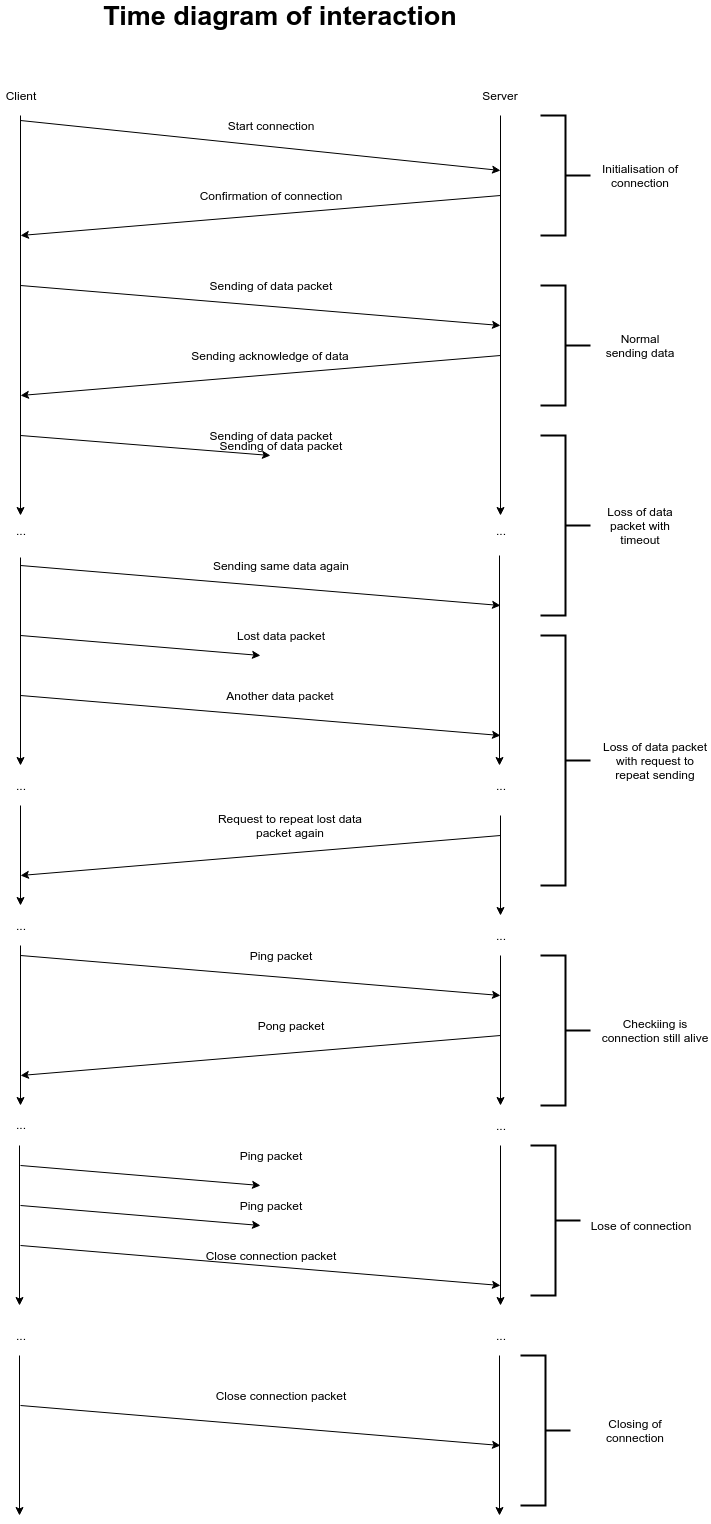

The diagram above was exported from draw.io. Its source (the exported page's mxGraphModel, read from the mxfile embedded in the PNG):
<mxGraphModel dx="1426" dy="708" grid="1" gridSize="10" guides="1" tooltips="1" connect="1" arrows="1" fold="1" page="1" pageScale="1" pageWidth="826" pageHeight="1169" background="#ffffff" math="0" shadow="0">
  <root>
    <mxCell id="0" />
    <mxCell id="1" parent="0" />
    <mxCell id="2" value="" style="endArrow=classic;html=1;" edge="1" parent="1">
      <mxGeometry width="50" height="50" relative="1" as="geometry">
        <mxPoint x="120" y="160" as="sourcePoint" />
        <mxPoint x="120" y="560" as="targetPoint" />
      </mxGeometry>
    </mxCell>
    <mxCell id="4" value="Server" style="text;html=1;strokeColor=none;fillColor=none;align=center;verticalAlign=middle;whiteSpace=wrap;" vertex="1" parent="1">
      <mxGeometry x="580" y="130" width="40" height="20" as="geometry" />
    </mxCell>
    <mxCell id="6" value="Client" style="text;html=1;strokeColor=none;fillColor=none;align=center;verticalAlign=middle;whiteSpace=wrap;" vertex="1" parent="1">
      <mxGeometry x="100" y="130" width="40" height="20" as="geometry" />
    </mxCell>
    <mxCell id="8" value="" style="endArrow=classic;html=1;" edge="1" parent="1">
      <mxGeometry width="50" height="50" relative="1" as="geometry">
        <mxPoint x="120" y="165" as="sourcePoint" />
        <mxPoint x="600" y="215" as="targetPoint" />
      </mxGeometry>
    </mxCell>
    <mxCell id="9" value="Start connection" style="text;html=1;strokeColor=none;fillColor=none;align=center;verticalAlign=middle;whiteSpace=wrap;" vertex="1" parent="1">
      <mxGeometry x="320" y="160" width="100" height="20" as="geometry" />
    </mxCell>
    <mxCell id="12" value="" style="endArrow=classic;html=1;" edge="1" parent="1">
      <mxGeometry width="50" height="50" relative="1" as="geometry">
        <mxPoint x="600" y="240" as="sourcePoint" />
        <mxPoint x="120" y="280" as="targetPoint" />
      </mxGeometry>
    </mxCell>
    <mxCell id="13" value="Confirmation of connection" style="text;html=1;strokeColor=none;fillColor=none;align=center;verticalAlign=middle;whiteSpace=wrap;" vertex="1" parent="1">
      <mxGeometry x="290" y="230" width="160" height="20" as="geometry" />
    </mxCell>
    <mxCell id="14" value="" style="endArrow=classic;html=1;" edge="1" parent="1">
      <mxGeometry width="50" height="50" relative="1" as="geometry">
        <mxPoint x="120" y="330" as="sourcePoint" />
        <mxPoint x="600" y="370" as="targetPoint" />
      </mxGeometry>
    </mxCell>
    <mxCell id="15" value="Sending of data packet" style="text;html=1;strokeColor=none;fillColor=none;align=center;verticalAlign=middle;whiteSpace=wrap;" vertex="1" parent="1">
      <mxGeometry x="285" y="320" width="170" height="20" as="geometry" />
    </mxCell>
    <mxCell id="16" value="" style="endArrow=classic;html=1;" edge="1" parent="1">
      <mxGeometry width="50" height="50" relative="1" as="geometry">
        <mxPoint x="600" y="400" as="sourcePoint" />
        <mxPoint x="120" y="440" as="targetPoint" />
      </mxGeometry>
    </mxCell>
    <mxCell id="17" value="Sending acknowledge of data" style="text;html=1;strokeColor=none;fillColor=none;align=center;verticalAlign=middle;whiteSpace=wrap;" vertex="1" parent="1">
      <mxGeometry x="280" y="390" width="180" height="20" as="geometry" />
    </mxCell>
    <mxCell id="18" value="" style="endArrow=classic;html=1;" edge="1" parent="1">
      <mxGeometry width="50" height="50" relative="1" as="geometry">
        <mxPoint x="120" y="480" as="sourcePoint" />
        <mxPoint x="370" y="500" as="targetPoint" />
      </mxGeometry>
    </mxCell>
    <mxCell id="19" value="Sending of data packet" style="text;html=1;strokeColor=none;fillColor=none;align=center;verticalAlign=middle;whiteSpace=wrap;" vertex="1" parent="1">
      <mxGeometry x="285" y="470" width="170" height="20" as="geometry" />
    </mxCell>
    <mxCell id="23" value="" style="strokeWidth=2;html=1;shape=mxgraph.flowchart.annotation_2;align=left;direction=west;" vertex="1" parent="1">
      <mxGeometry x="640" y="160" width="50" height="120" as="geometry" />
    </mxCell>
    <mxCell id="28" value="Normal sending data" style="text;html=1;strokeColor=none;fillColor=none;align=center;verticalAlign=middle;whiteSpace=wrap;" vertex="1" parent="1">
      <mxGeometry x="700" y="380" width="80" height="20" as="geometry" />
    </mxCell>
    <mxCell id="29" value="" style="strokeWidth=2;html=1;shape=mxgraph.flowchart.annotation_2;align=left;direction=west;" vertex="1" parent="1">
      <mxGeometry x="640" y="330" width="50" height="120" as="geometry" />
    </mxCell>
    <mxCell id="31" value="Initialisation of connection" style="text;html=1;strokeColor=none;fillColor=none;align=center;verticalAlign=middle;whiteSpace=wrap;" vertex="1" parent="1">
      <mxGeometry x="700" y="210" width="80" height="20" as="geometry" />
    </mxCell>
    <mxCell id="32" value="..." style="text;html=1;strokeColor=none;fillColor=none;align=center;verticalAlign=middle;whiteSpace=wrap;" vertex="1" parent="1">
      <mxGeometry x="580" y="565" width="40" height="20" as="geometry" />
    </mxCell>
    <mxCell id="33" value="" style="endArrow=classic;html=1;" edge="1" parent="1">
      <mxGeometry width="50" height="50" relative="1" as="geometry">
        <mxPoint x="600" y="160" as="sourcePoint" />
        <mxPoint x="600" y="560" as="targetPoint" />
      </mxGeometry>
    </mxCell>
    <mxCell id="34" value="..." style="text;html=1;strokeColor=none;fillColor=none;align=center;verticalAlign=middle;whiteSpace=wrap;" vertex="1" parent="1">
      <mxGeometry x="100" y="565" width="40" height="20" as="geometry" />
    </mxCell>
    <mxCell id="35" value="" style="endArrow=classic;html=1;" edge="1" parent="1">
      <mxGeometry width="50" height="50" relative="1" as="geometry">
        <mxPoint x="120" y="602" as="sourcePoint" />
        <mxPoint x="120" y="810" as="targetPoint" />
      </mxGeometry>
    </mxCell>
    <mxCell id="36" value="" style="endArrow=classic;html=1;" edge="1" parent="1">
      <mxGeometry width="50" height="50" relative="1" as="geometry">
        <mxPoint x="599" y="600" as="sourcePoint" />
        <mxPoint x="599" y="810" as="targetPoint" />
      </mxGeometry>
    </mxCell>
    <mxCell id="37" value="" style="endArrow=classic;html=1;" edge="1" parent="1">
      <mxGeometry width="50" height="50" relative="1" as="geometry">
        <mxPoint x="120" y="610" as="sourcePoint" />
        <mxPoint x="600" y="650" as="targetPoint" />
      </mxGeometry>
    </mxCell>
    <mxCell id="38" value="Sending same data again" style="text;html=1;strokeColor=none;fillColor=none;align=center;verticalAlign=middle;whiteSpace=wrap;" vertex="1" parent="1">
      <mxGeometry x="295" y="600" width="170" height="20" as="geometry" />
    </mxCell>
    <mxCell id="39" value="" style="strokeWidth=2;html=1;shape=mxgraph.flowchart.annotation_2;align=left;direction=west;" vertex="1" parent="1">
      <mxGeometry x="640" y="480" width="50" height="180" as="geometry" />
    </mxCell>
    <mxCell id="41" value="Loss of data packet with timeout" style="text;html=1;strokeColor=none;fillColor=none;align=center;verticalAlign=middle;whiteSpace=wrap;" vertex="1" parent="1">
      <mxGeometry x="700" y="560" width="80" height="20" as="geometry" />
    </mxCell>
    <mxCell id="42" value="Sending of data packet" style="text;html=1;strokeColor=none;fillColor=none;align=center;verticalAlign=middle;whiteSpace=wrap;" vertex="1" parent="1">
      <mxGeometry x="295" y="480" width="170" height="20" as="geometry" />
    </mxCell>
    <mxCell id="43" value="" style="endArrow=classic;html=1;" edge="1" parent="1">
      <mxGeometry width="50" height="50" relative="1" as="geometry">
        <mxPoint x="120" y="680" as="sourcePoint" />
        <mxPoint x="360" y="700" as="targetPoint" />
      </mxGeometry>
    </mxCell>
    <mxCell id="45" value="" style="endArrow=classic;html=1;" edge="1" parent="1">
      <mxGeometry width="50" height="50" relative="1" as="geometry">
        <mxPoint x="120" y="740" as="sourcePoint" />
        <mxPoint x="600" y="780" as="targetPoint" />
      </mxGeometry>
    </mxCell>
    <mxCell id="46" value="..." style="text;html=1;strokeColor=none;fillColor=none;align=center;verticalAlign=middle;whiteSpace=wrap;" vertex="1" parent="1">
      <mxGeometry x="100" y="820" width="40" height="20" as="geometry" />
    </mxCell>
    <mxCell id="47" value="..." style="text;html=1;strokeColor=none;fillColor=none;align=center;verticalAlign=middle;whiteSpace=wrap;" vertex="1" parent="1">
      <mxGeometry x="580" y="820" width="40" height="20" as="geometry" />
    </mxCell>
    <mxCell id="48" value="" style="endArrow=classic;html=1;" edge="1" parent="1">
      <mxGeometry width="50" height="50" relative="1" as="geometry">
        <mxPoint x="600" y="860" as="sourcePoint" />
        <mxPoint x="600" y="960" as="targetPoint" />
      </mxGeometry>
    </mxCell>
    <mxCell id="49" value="" style="endArrow=classic;html=1;" edge="1" parent="1">
      <mxGeometry width="50" height="50" relative="1" as="geometry">
        <mxPoint x="120" y="850" as="sourcePoint" />
        <mxPoint x="120" y="950" as="targetPoint" />
      </mxGeometry>
    </mxCell>
    <mxCell id="50" value="" style="endArrow=classic;html=1;" edge="1" parent="1">
      <mxGeometry width="50" height="50" relative="1" as="geometry">
        <mxPoint x="600" y="880" as="sourcePoint" />
        <mxPoint x="120" y="920" as="targetPoint" />
      </mxGeometry>
    </mxCell>
    <mxCell id="51" value="Lost data packet" style="text;html=1;strokeColor=none;fillColor=none;align=center;verticalAlign=middle;whiteSpace=wrap;" vertex="1" parent="1">
      <mxGeometry x="295" y="670" width="170" height="20" as="geometry" />
    </mxCell>
    <mxCell id="52" value="Another data packet" style="text;html=1;strokeColor=none;fillColor=none;align=center;verticalAlign=middle;whiteSpace=wrap;" vertex="1" parent="1">
      <mxGeometry x="295" y="730" width="170" height="20" as="geometry" />
    </mxCell>
    <mxCell id="53" value="Request to repeat lost data packet again" style="text;html=1;strokeColor=none;fillColor=none;align=center;verticalAlign=middle;whiteSpace=wrap;" vertex="1" parent="1">
      <mxGeometry x="305" y="860" width="170" height="20" as="geometry" />
    </mxCell>
    <mxCell id="54" value="" style="strokeWidth=2;html=1;shape=mxgraph.flowchart.annotation_2;align=left;direction=west;" vertex="1" parent="1">
      <mxGeometry x="640" y="680" width="50" height="250" as="geometry" />
    </mxCell>
    <mxCell id="55" value="Loss of data packet with request to repeat sending" style="text;html=1;strokeColor=none;fillColor=none;align=center;verticalAlign=middle;whiteSpace=wrap;" vertex="1" parent="1">
      <mxGeometry x="700" y="795" width="110" height="20" as="geometry" />
    </mxCell>
    <mxCell id="56" value="" style="endArrow=classic;html=1;" edge="1" parent="1">
      <mxGeometry width="50" height="50" relative="1" as="geometry">
        <mxPoint x="120" y="1000" as="sourcePoint" />
        <mxPoint x="600" y="1040" as="targetPoint" />
      </mxGeometry>
    </mxCell>
    <mxCell id="57" value="Ping packet" style="text;html=1;strokeColor=none;fillColor=none;align=center;verticalAlign=middle;whiteSpace=wrap;" vertex="1" parent="1">
      <mxGeometry x="295" y="990" width="170" height="20" as="geometry" />
    </mxCell>
    <mxCell id="58" value="..." style="text;html=1;strokeColor=none;fillColor=none;align=center;verticalAlign=middle;whiteSpace=wrap;" vertex="1" parent="1">
      <mxGeometry x="100" y="960" width="40" height="20" as="geometry" />
    </mxCell>
    <mxCell id="59" value="..." style="text;html=1;strokeColor=none;fillColor=none;align=center;verticalAlign=middle;whiteSpace=wrap;" vertex="1" parent="1">
      <mxGeometry x="580" y="970" width="40" height="20" as="geometry" />
    </mxCell>
    <mxCell id="60" value="" style="endArrow=classic;html=1;" edge="1" parent="1">
      <mxGeometry width="50" height="50" relative="1" as="geometry">
        <mxPoint x="120" y="990" as="sourcePoint" />
        <mxPoint x="120" y="1150" as="targetPoint" />
      </mxGeometry>
    </mxCell>
    <mxCell id="61" value="" style="endArrow=classic;html=1;" edge="1" parent="1">
      <mxGeometry width="50" height="50" relative="1" as="geometry">
        <mxPoint x="600" y="1000" as="sourcePoint" />
        <mxPoint x="600" y="1150" as="targetPoint" />
      </mxGeometry>
    </mxCell>
    <mxCell id="62" value="" style="endArrow=classic;html=1;" edge="1" parent="1">
      <mxGeometry width="50" height="50" relative="1" as="geometry">
        <mxPoint x="600" y="1080" as="sourcePoint" />
        <mxPoint x="120" y="1120" as="targetPoint" />
      </mxGeometry>
    </mxCell>
    <mxCell id="63" value="Pong packet" style="text;html=1;strokeColor=none;fillColor=none;align=center;verticalAlign=middle;whiteSpace=wrap;" vertex="1" parent="1">
      <mxGeometry x="305" y="1060" width="170" height="20" as="geometry" />
    </mxCell>
    <mxCell id="64" value="" style="strokeWidth=2;html=1;shape=mxgraph.flowchart.annotation_2;align=left;direction=west;" vertex="1" parent="1">
      <mxGeometry x="640" y="1000" width="50" height="150" as="geometry" />
    </mxCell>
    <mxCell id="65" value="Checkiing is connection still alive" style="text;html=1;strokeColor=none;fillColor=none;align=center;verticalAlign=middle;whiteSpace=wrap;" vertex="1" parent="1">
      <mxGeometry x="700" y="1065" width="110" height="20" as="geometry" />
    </mxCell>
    <mxCell id="66" value="..." style="text;html=1;strokeColor=none;fillColor=none;align=center;verticalAlign=middle;whiteSpace=wrap;" vertex="1" parent="1">
      <mxGeometry x="100" y="1159" width="40" height="20" as="geometry" />
    </mxCell>
    <mxCell id="67" value="..." style="text;html=1;strokeColor=none;fillColor=none;align=center;verticalAlign=middle;whiteSpace=wrap;" vertex="1" parent="1">
      <mxGeometry x="580" y="1160" width="40" height="20" as="geometry" />
    </mxCell>
    <mxCell id="68" value="&lt;font style=&quot;font-size: 27px&quot;&gt;&lt;b&gt;Time diagram of interaction&lt;/b&gt;&lt;/font&gt;" style="text;html=1;strokeColor=none;fillColor=none;align=center;verticalAlign=middle;whiteSpace=wrap;" vertex="1" parent="1">
      <mxGeometry x="155" y="50" width="450" height="20" as="geometry" />
    </mxCell>
    <mxCell id="69" value="" style="endArrow=classic;html=1;" edge="1" parent="1">
      <mxGeometry width="50" height="50" relative="1" as="geometry">
        <mxPoint x="119" y="1190" as="sourcePoint" />
        <mxPoint x="119" y="1350" as="targetPoint" />
      </mxGeometry>
    </mxCell>
    <mxCell id="70" value="" style="endArrow=classic;html=1;" edge="1" parent="1">
      <mxGeometry width="50" height="50" relative="1" as="geometry">
        <mxPoint x="600" y="1190" as="sourcePoint" />
        <mxPoint x="600" y="1350" as="targetPoint" />
      </mxGeometry>
    </mxCell>
    <mxCell id="71" value="" style="endArrow=classic;html=1;" edge="1" parent="1">
      <mxGeometry width="50" height="50" relative="1" as="geometry">
        <mxPoint x="120" y="1210" as="sourcePoint" />
        <mxPoint x="360" y="1230" as="targetPoint" />
      </mxGeometry>
    </mxCell>
    <mxCell id="72" value="" style="endArrow=classic;html=1;" edge="1" parent="1">
      <mxGeometry width="50" height="50" relative="1" as="geometry">
        <mxPoint x="120" y="1250" as="sourcePoint" />
        <mxPoint x="360" y="1270" as="targetPoint" />
      </mxGeometry>
    </mxCell>
    <mxCell id="73" value="" style="endArrow=classic;html=1;" edge="1" parent="1">
      <mxGeometry width="50" height="50" relative="1" as="geometry">
        <mxPoint x="120" y="1290" as="sourcePoint" />
        <mxPoint x="600" y="1330" as="targetPoint" />
      </mxGeometry>
    </mxCell>
    <mxCell id="74" value="Ping packet" style="text;html=1;strokeColor=none;fillColor=none;align=center;verticalAlign=middle;whiteSpace=wrap;" vertex="1" parent="1">
      <mxGeometry x="285" y="1190" width="170" height="20" as="geometry" />
    </mxCell>
    <mxCell id="75" value="Ping packet" style="text;html=1;strokeColor=none;fillColor=none;align=center;verticalAlign=middle;whiteSpace=wrap;" vertex="1" parent="1">
      <mxGeometry x="285" y="1240" width="170" height="20" as="geometry" />
    </mxCell>
    <mxCell id="76" value="Close connection packet" style="text;html=1;strokeColor=none;fillColor=none;align=center;verticalAlign=middle;whiteSpace=wrap;" vertex="1" parent="1">
      <mxGeometry x="285" y="1290" width="170" height="20" as="geometry" />
    </mxCell>
    <mxCell id="77" value="" style="strokeWidth=2;html=1;shape=mxgraph.flowchart.annotation_2;align=left;direction=west;" vertex="1" parent="1">
      <mxGeometry x="630" y="1190" width="50" height="150" as="geometry" />
    </mxCell>
    <mxCell id="78" value="Lose of connection" style="text;html=1;strokeColor=none;fillColor=none;align=center;verticalAlign=middle;whiteSpace=wrap;" vertex="1" parent="1">
      <mxGeometry x="685" y="1260" width="110" height="20" as="geometry" />
    </mxCell>
    <mxCell id="79" value="" style="endArrow=classic;html=1;" edge="1" parent="1">
      <mxGeometry width="50" height="50" relative="1" as="geometry">
        <mxPoint x="119" y="1400" as="sourcePoint" />
        <mxPoint x="119" y="1560" as="targetPoint" />
      </mxGeometry>
    </mxCell>
    <mxCell id="80" value="..." style="text;html=1;strokeColor=none;fillColor=none;align=center;verticalAlign=middle;whiteSpace=wrap;" vertex="1" parent="1">
      <mxGeometry x="100" y="1370" width="40" height="20" as="geometry" />
    </mxCell>
    <mxCell id="81" value="..." style="text;html=1;strokeColor=none;fillColor=none;align=center;verticalAlign=middle;whiteSpace=wrap;" vertex="1" parent="1">
      <mxGeometry x="580" y="1370" width="40" height="20" as="geometry" />
    </mxCell>
    <mxCell id="83" value="" style="endArrow=classic;html=1;" edge="1" parent="1">
      <mxGeometry width="50" height="50" relative="1" as="geometry">
        <mxPoint x="599" y="1400" as="sourcePoint" />
        <mxPoint x="599" y="1560" as="targetPoint" />
      </mxGeometry>
    </mxCell>
    <mxCell id="84" value="" style="endArrow=classic;html=1;" edge="1" parent="1">
      <mxGeometry width="50" height="50" relative="1" as="geometry">
        <mxPoint x="120" y="1450" as="sourcePoint" />
        <mxPoint x="600" y="1490" as="targetPoint" />
      </mxGeometry>
    </mxCell>
    <mxCell id="85" value="Close connection packet" style="text;html=1;strokeColor=none;fillColor=none;align=center;verticalAlign=middle;whiteSpace=wrap;" vertex="1" parent="1">
      <mxGeometry x="295" y="1430" width="170" height="20" as="geometry" />
    </mxCell>
    <mxCell id="86" value="" style="strokeWidth=2;html=1;shape=mxgraph.flowchart.annotation_2;align=left;direction=west;" vertex="1" parent="1">
      <mxGeometry x="620" y="1400" width="50" height="150" as="geometry" />
    </mxCell>
    <mxCell id="87" value="Closing of connection" style="text;html=1;strokeColor=none;fillColor=none;align=center;verticalAlign=middle;whiteSpace=wrap;" vertex="1" parent="1">
      <mxGeometry x="680" y="1465" width="110" height="20" as="geometry" />
    </mxCell>
  </root>
</mxGraphModel>